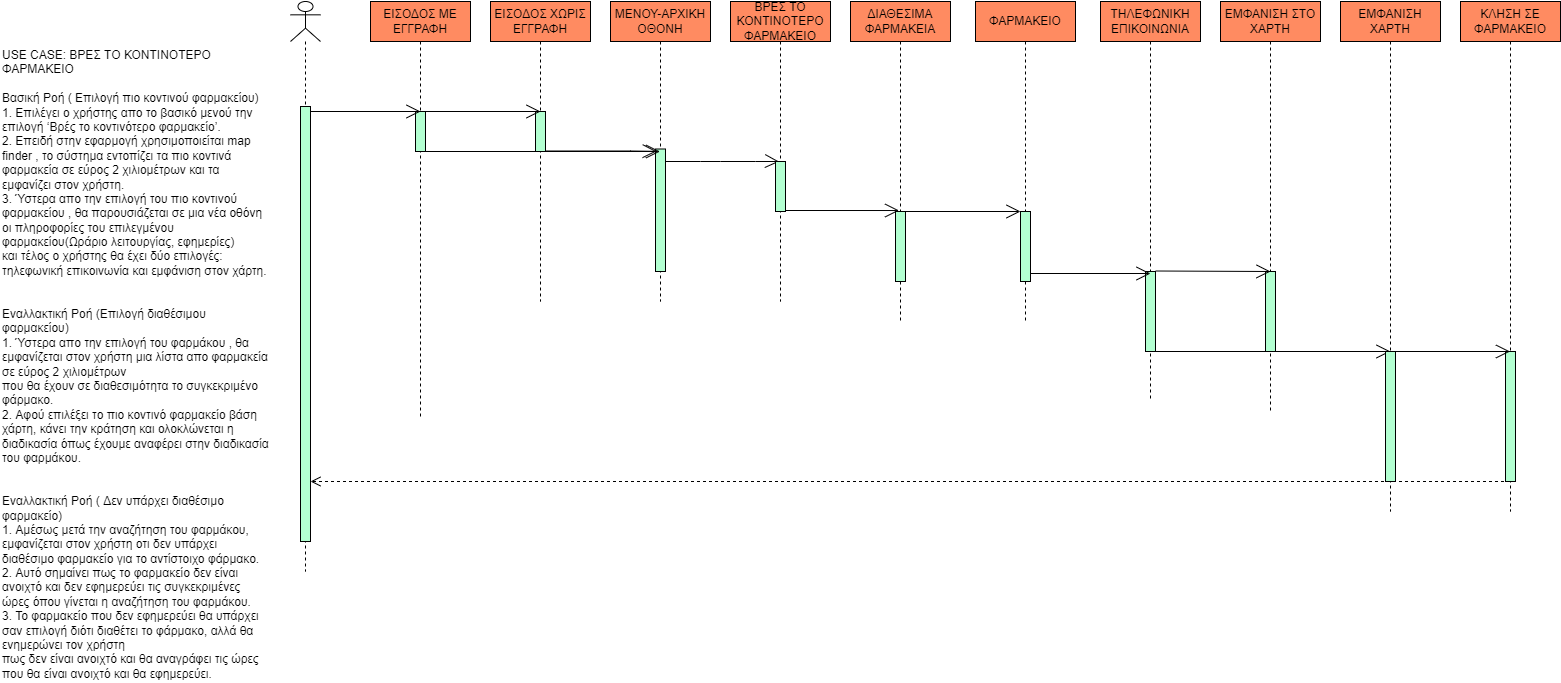

The diagram above was exported from draw.io. Its source (the exported page's mxGraphModel, read from the mxfile embedded in the PNG):
<mxGraphModel dx="2105" dy="547" grid="1" gridSize="10" guides="1" tooltips="1" connect="1" arrows="1" fold="1" page="1" pageScale="1" pageWidth="827" pageHeight="1169" math="0" shadow="0">
  <root>
    <mxCell id="0" />
    <mxCell id="1" parent="0" />
    <mxCell id="jTjKQPdrRLNjna7aB3rC-15" value="" style="endArrow=open;endFill=1;endSize=12;html=1;rounded=0;fontSize=10;entryX=0.36;entryY=0.003;entryDx=0;entryDy=0;entryPerimeter=0;" parent="1" target="jTjKQPdrRLNjna7aB3rC-14" edge="1">
      <mxGeometry width="160" relative="1" as="geometry">
        <mxPoint x="430" y="190" as="sourcePoint" />
        <mxPoint x="570" y="190" as="targetPoint" />
        <Array as="points">
          <mxPoint x="470" y="190" />
          <mxPoint x="490" y="190" />
          <mxPoint x="525" y="190" />
          <mxPoint x="545" y="190" />
        </Array>
      </mxGeometry>
    </mxCell>
    <mxCell id="jTjKQPdrRLNjna7aB3rC-23" value="ΚΛΗΣΗ ΣΕ ΦΑΡΜΑΚΕΙΟ" style="shape=umlLifeline;perimeter=lifelinePerimeter;whiteSpace=wrap;html=1;container=1;collapsible=0;recursiveResize=0;outlineConnect=0;fillColor=#FF8B61;" parent="1" vertex="1">
      <mxGeometry x="1230" y="30" width="100" height="510" as="geometry" />
    </mxCell>
    <mxCell id="jTjKQPdrRLNjna7aB3rC-38" value="" style="html=1;points=[];perimeter=orthogonalPerimeter;fillColor=#B3FFD1;" parent="jTjKQPdrRLNjna7aB3rC-23" vertex="1">
      <mxGeometry x="45" y="350" width="10" height="130" as="geometry" />
    </mxCell>
    <mxCell id="jTjKQPdrRLNjna7aB3rC-24" value="ΕΜΦΑΝΙΣΗ ΣΤΟ ΧΑΡΤΗ" style="shape=umlLifeline;perimeter=lifelinePerimeter;whiteSpace=wrap;html=1;container=1;collapsible=0;recursiveResize=0;outlineConnect=0;fillColor=#FF8B61;" parent="1" vertex="1">
      <mxGeometry x="990" y="30" width="100" height="410" as="geometry" />
    </mxCell>
    <mxCell id="jTjKQPdrRLNjna7aB3rC-9" value="" style="html=1;points=[];perimeter=orthogonalPerimeter;fontSize=10;fillColor=#B3FFD1;" parent="jTjKQPdrRLNjna7aB3rC-24" vertex="1">
      <mxGeometry x="45" y="270" width="10" height="80" as="geometry" />
    </mxCell>
    <mxCell id="jTjKQPdrRLNjna7aB3rC-20" value="" style="endArrow=open;endFill=1;endSize=12;html=1;rounded=0;fontSize=10;" parent="jTjKQPdrRLNjna7aB3rC-24" edge="1">
      <mxGeometry width="160" relative="1" as="geometry">
        <mxPoint x="-65" y="269.5" as="sourcePoint" />
        <mxPoint x="50" y="270" as="targetPoint" />
      </mxGeometry>
    </mxCell>
    <mxCell id="jTjKQPdrRLNjna7aB3rC-51" value="" style="endArrow=open;endFill=1;endSize=12;html=1;rounded=0;" parent="jTjKQPdrRLNjna7aB3rC-24" edge="1">
      <mxGeometry width="160" relative="1" as="geometry">
        <mxPoint x="45" y="350" as="sourcePoint" />
        <mxPoint x="170" y="350" as="targetPoint" />
        <Array as="points">
          <mxPoint x="125" y="350" />
        </Array>
      </mxGeometry>
    </mxCell>
    <mxCell id="jTjKQPdrRLNjna7aB3rC-25" value="ΕΙΣΟΔΟΣ ΧΩΡΙΣ ΕΓΓΡΑΦΗ" style="shape=umlLifeline;perimeter=lifelinePerimeter;whiteSpace=wrap;html=1;container=1;collapsible=0;recursiveResize=0;outlineConnect=0;fillColor=#FF8B61;" parent="1" vertex="1">
      <mxGeometry x="260" y="30" width="100" height="300" as="geometry" />
    </mxCell>
    <mxCell id="jTjKQPdrRLNjna7aB3rC-17" value="" style="html=1;points=[];perimeter=orthogonalPerimeter;fontSize=10;fillColor=#B3FFD1;" parent="jTjKQPdrRLNjna7aB3rC-25" vertex="1">
      <mxGeometry x="45" y="110" width="10" height="40" as="geometry" />
    </mxCell>
    <mxCell id="jTjKQPdrRLNjna7aB3rC-26" value="ΤΗΛΕΦΩΝΙΚΗ ΕΠΙΚΟΙΝΩΝΙΑ" style="shape=umlLifeline;perimeter=lifelinePerimeter;whiteSpace=wrap;html=1;container=1;collapsible=0;recursiveResize=0;outlineConnect=0;fillColor=#FF8B61;" parent="1" vertex="1">
      <mxGeometry x="870" y="30" width="100" height="400" as="geometry" />
    </mxCell>
    <mxCell id="jTjKQPdrRLNjna7aB3rC-39" value="" style="html=1;points=[];perimeter=orthogonalPerimeter;fillColor=#B3FFD1;" parent="jTjKQPdrRLNjna7aB3rC-26" vertex="1">
      <mxGeometry x="45" y="270" width="10" height="80" as="geometry" />
    </mxCell>
    <mxCell id="jTjKQPdrRLNjna7aB3rC-41" value="" style="endArrow=open;endFill=1;endSize=12;html=1;rounded=0;" parent="jTjKQPdrRLNjna7aB3rC-26" edge="1">
      <mxGeometry width="160" relative="1" as="geometry">
        <mxPoint x="-70" y="272" as="sourcePoint" />
        <mxPoint x="50" y="272" as="targetPoint" />
      </mxGeometry>
    </mxCell>
    <mxCell id="jTjKQPdrRLNjna7aB3rC-53" value="" style="endArrow=open;endFill=1;endSize=12;html=1;rounded=0;" parent="jTjKQPdrRLNjna7aB3rC-26" target="jTjKQPdrRLNjna7aB3rC-23" edge="1">
      <mxGeometry width="160" relative="1" as="geometry">
        <mxPoint x="50" y="350" as="sourcePoint" />
        <mxPoint x="210" y="350" as="targetPoint" />
      </mxGeometry>
    </mxCell>
    <mxCell id="jTjKQPdrRLNjna7aB3rC-27" value="ΦΑΡΜΑΚΕΙΟ" style="shape=umlLifeline;perimeter=lifelinePerimeter;whiteSpace=wrap;html=1;container=1;collapsible=0;recursiveResize=0;outlineConnect=0;fillColor=#FF8B61;" parent="1" vertex="1">
      <mxGeometry x="745" y="30" width="100" height="320" as="geometry" />
    </mxCell>
    <mxCell id="jTjKQPdrRLNjna7aB3rC-7" value="" style="html=1;points=[];perimeter=orthogonalPerimeter;fontSize=10;fillColor=#B3FFD1;" parent="jTjKQPdrRLNjna7aB3rC-27" vertex="1">
      <mxGeometry x="45" y="210" width="10" height="70" as="geometry" />
    </mxCell>
    <mxCell id="jTjKQPdrRLNjna7aB3rC-42" value="" style="endArrow=open;endFill=1;endSize=12;html=1;rounded=0;" parent="jTjKQPdrRLNjna7aB3rC-27" edge="1">
      <mxGeometry width="160" relative="1" as="geometry">
        <mxPoint x="-70" y="210" as="sourcePoint" />
        <mxPoint x="45" y="210" as="targetPoint" />
      </mxGeometry>
    </mxCell>
    <mxCell id="jTjKQPdrRLNjna7aB3rC-28" value="ΔΙΑΘΕΣΙΜΑ ΦΑΡΜΑΚΕΙΑ" style="shape=umlLifeline;perimeter=lifelinePerimeter;whiteSpace=wrap;html=1;container=1;collapsible=0;recursiveResize=0;outlineConnect=0;fillColor=#FF8B61;" parent="1" vertex="1">
      <mxGeometry x="620" y="30" width="100" height="320" as="geometry" />
    </mxCell>
    <mxCell id="jTjKQPdrRLNjna7aB3rC-12" value="" style="html=1;points=[];perimeter=orthogonalPerimeter;fontSize=10;fillColor=#B3FFD1;" parent="jTjKQPdrRLNjna7aB3rC-28" vertex="1">
      <mxGeometry x="45" y="210" width="10" height="70" as="geometry" />
    </mxCell>
    <mxCell id="jTjKQPdrRLNjna7aB3rC-43" value="" style="endArrow=open;endFill=1;endSize=12;html=1;rounded=0;entryX=0.36;entryY=-0.014;entryDx=0;entryDy=0;entryPerimeter=0;" parent="jTjKQPdrRLNjna7aB3rC-28" target="jTjKQPdrRLNjna7aB3rC-12" edge="1">
      <mxGeometry width="160" relative="1" as="geometry">
        <mxPoint x="-65" y="209" as="sourcePoint" />
        <mxPoint x="40" y="210" as="targetPoint" />
      </mxGeometry>
    </mxCell>
    <mxCell id="jTjKQPdrRLNjna7aB3rC-29" value="ΜΕΝΟΥ-ΑΡΧΙΚΗ ΟΘΟΝΗ" style="shape=umlLifeline;perimeter=lifelinePerimeter;whiteSpace=wrap;html=1;container=1;collapsible=0;recursiveResize=0;outlineConnect=0;fillColor=#FF8B61;" parent="1" vertex="1">
      <mxGeometry x="380" y="30" width="100" height="300" as="geometry" />
    </mxCell>
    <mxCell id="jTjKQPdrRLNjna7aB3rC-4" value="" style="html=1;points=[];perimeter=orthogonalPerimeter;fontSize=10;fillColor=#B3FFD1;" parent="jTjKQPdrRLNjna7aB3rC-29" vertex="1">
      <mxGeometry x="45" y="147.5" width="10" height="122.5" as="geometry" />
    </mxCell>
    <mxCell id="jTjKQPdrRLNjna7aB3rC-30" value="ΒΡΕΣ ΤΟ ΚΟΝΤΙΝΟΤΕΡΟ ΦΑΡΜΑΚΕΙΟ" style="shape=umlLifeline;perimeter=lifelinePerimeter;whiteSpace=wrap;html=1;container=1;collapsible=0;recursiveResize=0;outlineConnect=0;fillColor=#FF8B61;" parent="1" vertex="1">
      <mxGeometry x="500" y="30" width="100" height="300" as="geometry" />
    </mxCell>
    <mxCell id="jTjKQPdrRLNjna7aB3rC-14" value="" style="html=1;points=[];perimeter=orthogonalPerimeter;fontSize=10;fillColor=#B3FFD1;" parent="jTjKQPdrRLNjna7aB3rC-30" vertex="1">
      <mxGeometry x="45" y="160" width="10" height="50" as="geometry" />
    </mxCell>
    <mxCell id="jTjKQPdrRLNjna7aB3rC-31" value="ΕΙΣΟΔΟΣ ΜΕ ΕΓΓΡΑΦΗ" style="shape=umlLifeline;perimeter=lifelinePerimeter;whiteSpace=wrap;html=1;container=1;collapsible=0;recursiveResize=0;outlineConnect=0;fillColor=#FF8B61;" parent="1" vertex="1">
      <mxGeometry x="140" y="30" width="100" height="415" as="geometry" />
    </mxCell>
    <mxCell id="jTjKQPdrRLNjna7aB3rC-1" value="" style="html=1;points=[];perimeter=orthogonalPerimeter;fontSize=10;fillColor=#B3FFD1;" parent="jTjKQPdrRLNjna7aB3rC-31" vertex="1">
      <mxGeometry x="45" y="110" width="10" height="40" as="geometry" />
    </mxCell>
    <mxCell id="jTjKQPdrRLNjna7aB3rC-18" value="" style="endArrow=open;endFill=1;endSize=12;html=1;rounded=0;fontSize=10;" parent="jTjKQPdrRLNjna7aB3rC-31" source="jTjKQPdrRLNjna7aB3rC-36" edge="1">
      <mxGeometry width="160" relative="1" as="geometry">
        <mxPoint x="50" y="110" as="sourcePoint" />
        <mxPoint x="50" y="110" as="targetPoint" />
        <Array as="points" />
      </mxGeometry>
    </mxCell>
    <mxCell id="jTjKQPdrRLNjna7aB3rC-32" value="USE CASE: ΒΡΕΣ ΤΟ ΚΟΝΤΙΝΟΤΕΡΟ ΦΑΡΜΑΚΕΙΟ&#13;&#10;&#13;&#10;Βασική Ροή ( Επιλογή πιο κοντινού φαρμακείου)&#13;&#10;1.&#09;Επιλέγει ο χρήστης απο το βασικό μενού την επιλογή ‘Βρές το κοντινότερο φαρμακείο’.&#13;&#10;2.&#09;Επειδή στην εφαρμογή χρησιμοποιείται map finder , το σύστημα εντοπίζει τα πιο κοντινά φαρμακεία σε εύρος 2 χιλιομέτρων και τα εμφανίζει στον χρήστη.&#13;&#10;3.&#09;Ύστερα απο την επιλογή του πιο κοντινού φαρμακείου , θα παρουσιάζεται σε μια νέα οθόνη οι πληροφορίες του επιλεγμένου φαρμακείου(Ωράριο λειτουργίας, εφημερίες)&#13;&#10;και τέλος ο χρήστης θα έχει δύο επιλογές: τηλεφωνική επικοινωνία και εμφάνιση στον χάρτη.&#13;&#10;&#13;&#10;&#13;&#10;Εναλλακτική Ροή (Επιλογή διαθέσιμου φαρμακείου)&#13;&#10;1.&#09;Ύστερα απο την επιλογή του φαρμάκου , θα εμφανίζεται στον χρήστη μια λίστα απο φαρμακεία σε εύρος 2 χιλιομέτρων&#13;&#10;που θα έχουν σε διαθεσιμότητα το συγκεκριμένο φάρμακο.&#13;&#10;2.&#09;Αφού επιλέξει το πιο κοντινό φαρμακείο βάση χάρτη, κάνει την κράτηση και ολοκλώνεται η διαδικασία όπως έχουμε αναφέρει στην διαδικασία του φαρμάκου.&#13;&#10;&#13;&#10;&#13;&#10;Εναλλακτική Ροή ( Δεν υπάρχει διαθέσιμο φαρμακείο) &#13;&#10;1.&#09;Αμέσως μετά την αναζήτηση του φαρμάκου, εμφανίζεται στον χρήστη οτι δεν υπάρχει διαθέσιμο φαρμακείο για το αντίστοιχο φάρμακο.&#13;&#10;2.&#09;Αυτό σημαίνει πως το φαρμακείο δεν είναι ανοιχτό και δεν εφημερεύει τις συγκεκριμένες ώρες όπου γίνεται η αναζήτηση του φαρμάκου. &#13;&#10;3.&#09;Το φαρμακείο που δεν εφημερεύει θα υπάρχει σαν επιλογή διότι διαθέτει το φάρμακο, αλλά θα ενημερώνει τον χρήστη&#13;&#10;πως δεν είναι ανοιχτό και θα αναγράφει τις ώρες που θα είναι ανοιχτό και θα εφημερεύει." style="text;whiteSpace=wrap;html=1;" parent="1" vertex="1">
      <mxGeometry x="-230" y="70" width="270" height="370" as="geometry" />
    </mxCell>
    <mxCell id="jTjKQPdrRLNjna7aB3rC-33" value="ΕΜΦΑΝΙΣΗ ΧΑΡΤΗ" style="shape=umlLifeline;perimeter=lifelinePerimeter;whiteSpace=wrap;html=1;container=1;collapsible=0;recursiveResize=0;outlineConnect=0;fillColor=#FF8B61;" parent="1" vertex="1">
      <mxGeometry x="1110" y="30" width="100" height="510" as="geometry" />
    </mxCell>
    <mxCell id="jTjKQPdrRLNjna7aB3rC-2" value="" style="html=1;points=[];perimeter=orthogonalPerimeter;fontSize=10;fillColor=#B3FFD1;" parent="jTjKQPdrRLNjna7aB3rC-33" vertex="1">
      <mxGeometry x="45" y="350" width="10" height="130" as="geometry" />
    </mxCell>
    <mxCell id="jTjKQPdrRLNjna7aB3rC-36" value="" style="shape=umlLifeline;participant=umlActor;perimeter=lifelinePerimeter;whiteSpace=wrap;html=1;container=1;collapsible=0;recursiveResize=0;verticalAlign=top;spacingTop=36;outlineConnect=0;" parent="1" vertex="1">
      <mxGeometry x="60" y="30" width="30" height="570" as="geometry" />
    </mxCell>
    <mxCell id="jTjKQPdrRLNjna7aB3rC-40" value="" style="html=1;points=[];perimeter=orthogonalPerimeter;fillColor=#B3FFD1;" parent="jTjKQPdrRLNjna7aB3rC-36" vertex="1">
      <mxGeometry x="10" y="105" width="10" height="435" as="geometry" />
    </mxCell>
    <mxCell id="jTjKQPdrRLNjna7aB3rC-44" value="" style="endArrow=open;endFill=1;endSize=12;html=1;rounded=0;" parent="1" target="jTjKQPdrRLNjna7aB3rC-29" edge="1">
      <mxGeometry width="160" relative="1" as="geometry">
        <mxPoint x="190" y="180" as="sourcePoint" />
        <mxPoint x="350" y="180" as="targetPoint" />
      </mxGeometry>
    </mxCell>
    <mxCell id="jTjKQPdrRLNjna7aB3rC-46" value="" style="endArrow=open;endFill=1;endSize=12;html=1;rounded=0;" parent="1" edge="1">
      <mxGeometry width="160" relative="1" as="geometry">
        <mxPoint x="190" y="140" as="sourcePoint" />
        <mxPoint x="310" y="140" as="targetPoint" />
        <Array as="points" />
      </mxGeometry>
    </mxCell>
    <mxCell id="jTjKQPdrRLNjna7aB3rC-45" value="" style="endArrow=open;endFill=1;endSize=12;html=1;rounded=0;entryX=0.12;entryY=0.019;entryDx=0;entryDy=0;entryPerimeter=0;" parent="1" target="jTjKQPdrRLNjna7aB3rC-4" edge="1">
      <mxGeometry width="160" relative="1" as="geometry">
        <mxPoint x="315" y="179.5" as="sourcePoint" />
        <mxPoint x="420" y="180" as="targetPoint" />
        <Array as="points">
          <mxPoint x="400" y="179.5" />
        </Array>
      </mxGeometry>
    </mxCell>
    <mxCell id="jTjKQPdrRLNjna7aB3rC-55" value="" style="html=1;verticalAlign=bottom;endArrow=open;dashed=1;endSize=8;rounded=0;fontSize=10;" parent="1" source="jTjKQPdrRLNjna7aB3rC-23" edge="1">
      <mxGeometry relative="1" as="geometry">
        <mxPoint x="1030" y="510" as="sourcePoint" />
        <mxPoint x="80" y="510" as="targetPoint" />
      </mxGeometry>
    </mxCell>
  </root>
</mxGraphModel>